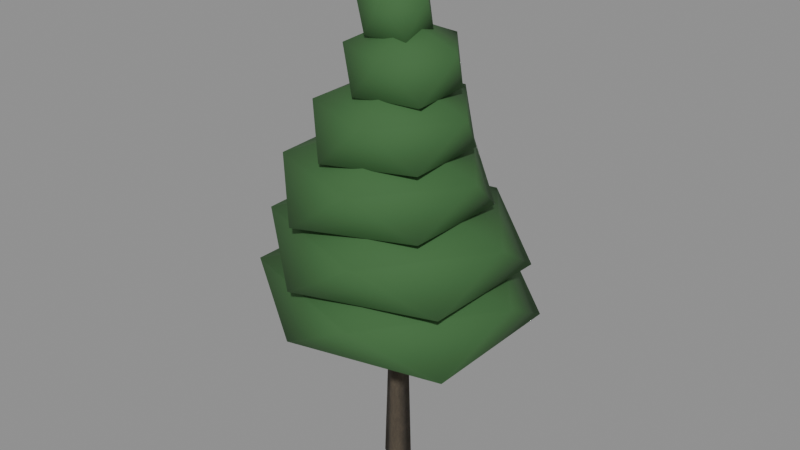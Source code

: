 # Source: mature-western-redcedar.lod2.blend  (saved by Blender 4.3.34; exported with 4.5.12 LTS)
import bpy
from mathutils import Matrix  # noqa: F401  (used for matrix-valued properties, if any)

bpy.ops.wm.read_factory_settings(use_empty=True)
scene = bpy.context.scene
scene.name = 'Scene'

# ---- images (referenced by path relative to the original .blend; pixels are not part of the script)
import os
ASSET_DIR = os.environ.get("B2B_ASSET_DIR", "")  # directory of the original .blend (textures are referenced by path, not embedded)
HERE = os.path.dirname(os.path.abspath(__file__))  # packed textures are extracted next to this script under _unpacked/

def load_image(name, relpath, width, height, colorspace="sRGB"):
    """Load a texture the original file referenced (path relative to the .blend, or extracted next to this script)."""
    p = next((c for c in (os.path.join(HERE, relpath), os.path.join(ASSET_DIR, relpath)) if relpath and os.path.exists(c)), "")
    if p:
        img = bpy.data.images.load(p, check_existing=True)
        img.name = name
    else:  # same state as the original file: an image datablock whose file is absent (Cycles renders it pink)
        img = bpy.data.images.new(name, width, height)
        img.source = "FILE"
        img.filepath = "//" + (relpath or name)
    img.colorspace_settings.name = colorspace
    return img
img_bark_basecolor_png = load_image('bark_basecolor.png', '_unpacked/bark_basecolor.2af1e8fe.png', 256, 256, 'sRGB')
img_bark_normal_png = load_image('bark_normal.png', '_unpacked/bark_normal.9ac669c6.png', 256, 256, 'Non-Color')
img_bark_orm_png = load_image('bark_orm.png', '_unpacked/bark_orm.db4bff23.png', 256, 256, 'Non-Color')

# ---- materials (node trees are filled in below, after node groups)
mat_bark_opaque = bpy.data.materials.new('bark-opaque')
mat_bark_opaque.use_backface_culling = True
mat_foliage_solid_interior = bpy.data.materials.new('foliage-solid-interior')
mat_foliage_solid_interior.use_backface_culling = True

# ---- material node trees
mat_bark_opaque.use_nodes = True; mat_bark_opaque.node_tree.nodes.clear()
_N = mat_bark_opaque.node_tree.nodes; _L = mat_bark_opaque.node_tree.links
n0 = _N.new('ShaderNodeBsdfPrincipled'); n0.name = 'Principled BSDF'; n0.location = (10, 300)
n1 = _N.new('ShaderNodeOutputMaterial'); n1.name = 'Material Output'; n1.location = (300, 300)
n2 = _N.new('ShaderNodeTexImage'); n2.name = 'Image Texture'; n2.location = (0, 0)
n2.image = img_bark_basecolor_png
n3 = _N.new('ShaderNodeTexImage'); n3.name = 'Image Texture.001'; n3.location = (0, 0)
n3.image = img_bark_normal_png
n4 = _N.new('ShaderNodeNormalMap'); n4.name = 'Normal Map'; n4.location = (0, 0)
n5 = _N.new('ShaderNodeTexImage'); n5.name = 'Image Texture.002'; n5.location = (0, 0)
n5.image = img_bark_orm_png
n6 = _N.new('ShaderNodeSeparateColor'); n6.name = 'Separate Color'; n6.location = (0, 0)
_L.new(n0.outputs[0], n1.inputs[0])
_L.new(n2.outputs[0], n0.inputs[0])
_L.new(n3.outputs[0], n4.inputs[1])
_L.new(n4.outputs[0], n0.inputs[5])
_L.new(n5.outputs[0], n6.inputs[0])
_L.new(n6.outputs[1], n0.inputs[2])
_L.new(n6.outputs[2], n0.inputs[1])
n1.is_active_output = True
mat_foliage_solid_interior.use_nodes = True; mat_foliage_solid_interior.node_tree.nodes.clear()
_N = mat_foliage_solid_interior.node_tree.nodes; _L = mat_foliage_solid_interior.node_tree.links
n0 = _N.new('ShaderNodeBsdfPrincipled'); n0.name = 'Principled BSDF'; n0.location = (10, 300)
n0.inputs[0].default_value = (0.045, 0.135, 0.04, 1.0)
n0.inputs[2].default_value = 0.88
n1 = _N.new('ShaderNodeOutputMaterial'); n1.name = 'Material Output'; n1.location = (300, 300)
_L.new(n0.outputs[0], n1.inputs[0])
n1.is_active_output = True

# ---- meshes
me_trunk_editable_mesh = bpy.data.meshes.new('trunk-editable-mesh')
me_trunk_editable_mesh.from_pydata([(-0.2949, 0.0, 0.0), (0.1475, -0.2554, 0.0), (0.1475, 0.2554, 0.0), (-0.1758, 0.02269, 3.372), (0.1049, -0.1394, 3.371), (0.1049, 0.1848, 3.372), (-0.07374, -0.04538, 6.743), (0.0709, -0.1289, 6.743), (0.0709, 0.03813, 6.744), (-0.01361, 0.0, 10.0), (0.006805, -0.01179, 10.0), (0.006807, 0.01179, 10.0)], [], [(0, 1, 4, 3), (1, 2, 5, 4), (2, 0, 3, 5), (3, 4, 7, 6), (4, 5, 8, 7), (5, 3, 6, 8), (6, 7, 10, 9), (7, 8, 11, 10), (8, 6, 9, 11)])
me_trunk_editable_mesh.polygons.foreach_set('use_smooth', [True] * 9)
_uv = me_trunk_editable_mesh.uv_layers.new(name='UVMap')
_uv.uv.foreach_set('vector', [0.0, 0.0, 0.6386, 0.0, 0.4052, 2.107, 0.0, 2.107, 0.6386, 0.0, 1.277, 0.0, 0.8105, 2.107, 0.4052, 2.107, 1.277, 0.0, 1.916, 0.0, 1.216, 2.107, 0.8105, 2.107, 0.0, 2.107, 0.4052, 2.107, 0.2088, 4.215, 0.0, 4.215, 0.4052, 2.107, 0.8105, 2.107, 0.4175, 4.215, 0.2088, 4.215, 0.8105, 2.107, 1.216, 2.107, 0.6263, 4.215, 0.4175, 4.215, 0.0, 4.215, 0.2088, 4.215, 0.02947, 6.251, 0.0, 6.251, 0.2088, 4.215, 0.4175, 4.215, 0.05894, 6.251, 0.02947, 6.251, 0.4175, 4.215, 0.6263, 4.215, 0.08841, 6.251, 0.05894, 6.251])
me_trunk_editable_mesh.materials.append(mat_bark_opaque)
me_trunk_editable_mesh.update()
me_branches_editable_mesh = bpy.data.meshes.new('branches-editable-mesh')
me_branches_editable_mesh.from_pydata([(0.03325, 0.0, 4.15), (-0.01311, -0.08834, 4.023), (-0.02013, 0.08834, 4.025), (2.047, 0.09075, 3.464), (2.04, 0.07701, 3.444), (2.039, 0.1045, 3.445), (0.03743, 0.0, 5.074), (-0.03184, -0.08728, 5.194), (-0.00559, 0.08728, 5.203), (-1.779, 0.3101, 4.529), (-1.79, 0.2965, 4.548), (-1.786, 0.3236, 4.549), (0.04536, 0.0, 6.328), (-0.04962, -0.08315, 6.219), (0.00426, 0.08315, 6.196), (1.425, -0.5725, 5.645), (1.41, -0.5855, 5.628), (1.419, -0.5596, 5.625), (0.05584, 0.0, 7.194), (-0.05513, -0.08223, 7.291), (-0.0007109, 0.08223, 7.322), (-1.068, 0.5083, 6.643), (-1.085, 0.4955, 6.658), (-1.077, 0.521, 6.663), (0.06919, 0.0, 8.327), (-0.05972, -0.08155, 8.248), (-0.009462, 0.08155, 8.208), (0.774, -0.435, 7.656), (0.7539, -0.4477, 7.644), (0.7617, -0.4223, 7.638)], [], [(0, 1, 4, 3), (1, 2, 5, 4), (2, 0, 3, 5), (6, 7, 10, 9), (7, 8, 11, 10), (8, 6, 9, 11), (12, 13, 16, 15), (13, 14, 17, 16), (14, 12, 15, 17), (18, 19, 22, 21), (19, 20, 23, 22), (20, 18, 21, 23), (24, 25, 28, 27), (25, 26, 29, 28), (26, 24, 27, 29)])
me_branches_editable_mesh.polygons.foreach_set('use_smooth', [True] * 15)
_uv = me_branches_editable_mesh.uv_layers.new(name='UVMap')
_uv.uv.foreach_set('vector', [0.0, 0.0, 0.2089, 0.0, 0.03249, 1.334, 0.0, 1.334, 0.2089, 0.0, 0.4178, 0.0, 0.06499, 1.334, 0.03249, 1.334, 0.4178, 0.0, 0.6267, 0.0, 0.09748, 1.334, 0.06499, 1.334, 0.0, 0.0, 0.2093, 0.0, 0.03255, 1.196, 0.0, 1.196, 0.2093, 0.0, 0.4185, 0.0, 0.0651, 1.196, 0.03255, 1.196, 0.4185, 0.0, 0.6278, 0.0, 0.09765, 1.196, 0.0651, 1.196, 0.0, 0.0, 0.2099, 0.0, 0.03265, 1.03, 0.0, 1.03, 0.2099, 0.0, 0.4197, 0.0, 0.06529, 1.03, 0.03265, 1.03, 0.4197, 0.0, 0.6296, 0.0, 0.09794, 1.03, 0.06529, 1.03, 0.0, 0.0, 0.211, 0.0, 0.03283, 0.8375, 0.0, 0.8375, 0.211, 0.0, 0.4221, 0.0, 0.06566, 0.8375, 0.03283, 0.8375, 0.4221, 0.0, 0.6331, 0.0, 0.09849, 0.8375, 0.06566, 0.8375, 0.0, 0.0, 0.2129, 0.0, 0.03311, 0.6702, 0.0, 0.6702, 0.2129, 0.0, 0.4258, 0.0, 0.06623, 0.6702, 0.03311, 0.6702, 0.4258, 0.0, 0.6386, 0.0, 0.09934, 0.6702, 0.06623, 0.6702])
me_branches_editable_mesh.materials.append(mat_bark_opaque)
me_branches_editable_mesh.update()
me_foliage_core_editable_mesh = bpy.data.meshes.new('foliage-core-editable-mesh')
me_foliage_core_editable_mesh.from_pydata([(0.0, 0.1027, 2.838), (2.06, -1.319, 3.321), (-0.7392, -2.059, 3.348), (-2.382, 0.1027, 3.35), (-0.7903, 2.414, 3.319), (2.087, 1.543, 3.315), (0.7909, -2.21, 4.218), (-2.087, -1.337, 4.222), (-2.062, 1.526, 4.216), (0.7382, 2.261, 4.188), (2.378, 0.1027, 4.187), (0.0, 0.1027, 4.7), (0.08865, 0.01745, 3.911), (1.903, -1.235, 4.415), (-0.6318, -2.089, 4.397), (-2.234, 0.01745, 4.399), (-0.6098, 2.06, 4.411), (1.98, 1.323, 4.396), (0.8224, -2.128, 5.33), (-1.786, -1.276, 5.319), (-1.838, 1.347, 5.332), (0.7496, 1.95, 5.284), (2.226, 0.01745, 5.283), (0.08865, 0.01745, 5.884), (-0.0895, -0.09676, 5.025), (1.367, -1.102, 5.547), (-0.7074, -1.903, 5.502), (-2.089, -0.09676, 5.502), (-0.6478, 1.536, 5.545), (1.416, 0.942, 5.533), (0.5003, -1.821, 6.378), (-1.579, -1.125, 6.363), (-1.646, 0.9772, 6.382), (0.4752, 1.554, 6.36), (1.745, -0.09676, 6.362), (-0.0895, -0.09676, 6.952), (0.001727, -0.05035, 6.04), (1.134, -0.8321, 6.584), (-0.4647, -1.414, 6.554), (-1.514, -0.05035, 6.552), (-0.4292, 1.21, 6.586), (1.125, 0.7251, 6.587), (0.4361, -1.32, 7.361), (-1.12, -0.8246, 7.356), (-1.142, 0.739, 7.363), (0.4623, 1.296, 7.384), (1.499, -0.05035, 7.386), (0.001727, -0.05035, 7.914), (0.08776, 0.07964, 7.083), (0.9293, -0.5012, 7.59), (-0.2257, -0.8369, 7.599), (-0.9313, 0.07964, 7.598), (-0.2312, 1.012, 7.593), (0.8954, 0.6371, 7.605), (0.3921, -0.8101, 8.317), (-0.727, -0.4827, 8.325), (-0.7074, 0.6285, 8.316), (0.4259, 1.068, 8.356), (1.183, 0.07964, 8.357), (0.08776, 0.07964, 8.786), (-0.09034, 0.07742, 8.106), (0.4481, -0.2942, 8.5), (-0.2761, -0.4657, 8.531), (-0.692, 0.07742, 8.531), (-0.2951, 0.6761, 8.501), (0.4297, 0.4363, 8.511), (0.1032, -0.4886, 9.133), (-0.6158, -0.2853, 9.145), (-0.5934, 0.4246, 9.131), (0.1143, 0.6756, 9.151), (0.5696, 0.07742, 9.15), (-0.09034, 0.07742, 9.487), (0.003453, -0.05333, 9.004), (0.2527, -0.2253, 9.248), (-0.08405, -0.3092, 9.266), (-0.2787, -0.05333, 9.266), (-0.09199, 0.2257, 9.247), (0.253, 0.1189, 9.247), (0.09746, -0.3282, 9.691), (-0.2468, -0.2261, 9.695), (-0.2412, 0.1155, 9.69), (0.09339, 0.2096, 9.682), (0.2931, -0.05333, 9.681), (0.003453, -0.05333, 9.926)], [], [(0, 1, 2), (1, 0, 5), (0, 2, 3), (0, 3, 4), (0, 4, 5), (1, 5, 10), (2, 1, 6), (3, 2, 7), (4, 3, 8), (5, 4, 9), (1, 10, 6), (2, 6, 7), (3, 7, 8), (4, 8, 9), (5, 9, 10), (6, 10, 11), (7, 6, 11), (8, 7, 11), (9, 8, 11), (10, 9, 11), (12, 13, 14), (13, 12, 17), (12, 14, 15), (12, 15, 16), (12, 16, 17), (13, 17, 22), (14, 13, 18), (15, 14, 19), (16, 15, 20), (17, 16, 21), (13, 22, 18), (14, 18, 19), (15, 19, 20), (16, 20, 21), (17, 21, 22), (18, 22, 23), (19, 18, 23), (20, 19, 23), (21, 20, 23), (22, 21, 23), (24, 25, 26), (25, 24, 29), (24, 26, 27), (24, 27, 28), (24, 28, 29), (25, 29, 34), (26, 25, 30), (27, 26, 31), (28, 27, 32), (29, 28, 33), (25, 34, 30), (26, 30, 31), (27, 31, 32), (28, 32, 33), (29, 33, 34), (30, 34, 35), (31, 30, 35), (32, 31, 35), (33, 32, 35), (34, 33, 35), (36, 37, 38), (37, 36, 41), (36, 38, 39), (36, 39, 40), (36, 40, 41), (37, 41, 46), (38, 37, 42), (39, 38, 43), (40, 39, 44), (41, 40, 45), (37, 46, 42), (38, 42, 43), (39, 43, 44), (40, 44, 45), (41, 45, 46), (42, 46, 47), (43, 42, 47), (44, 43, 47), (45, 44, 47), (46, 45, 47), (48, 49, 50), (49, 48, 53), (48, 50, 51), (48, 51, 52), (48, 52, 53), (49, 53, 58), (50, 49, 54), (51, 50, 55), (52, 51, 56), (53, 52, 57), (49, 58, 54), (50, 54, 55), (51, 55, 56), (52, 56, 57), (53, 57, 58), (54, 58, 59), (55, 54, 59), (56, 55, 59), (57, 56, 59), (58, 57, 59), (60, 61, 62), (61, 60, 65), (60, 62, 63), (60, 63, 64), (60, 64, 65), (61, 65, 70), (62, 61, 66), (63, 62, 67), (64, 63, 68), (65, 64, 69), (61, 70, 66), (62, 66, 67), (63, 67, 68), (64, 68, 69), (65, 69, 70), (66, 70, 71), (67, 66, 71), (68, 67, 71), (69, 68, 71), (70, 69, 71), (72, 73, 74), (73, 72, 77), (72, 74, 75), (72, 75, 76), (72, 76, 77), (73, 77, 82), (74, 73, 78), (75, 74, 79), (76, 75, 80), (77, 76, 81), (73, 82, 78), (74, 78, 79), (75, 79, 80), (76, 80, 81), (77, 81, 82), (78, 82, 83), (79, 78, 83), (80, 79, 83), (81, 80, 83), (82, 81, 83)])
me_foliage_core_editable_mesh.polygons.foreach_set('use_smooth', [True] * 140)
_uv = me_foliage_core_editable_mesh.uv_layers.new(name='UVMap')
_uv.uv.foreach_set('vector', [0.5, 0.5, 0.5, 0.5, 0.5, 0.5, 0.5, 0.5, 0.5, 0.5, 0.5, 0.5, 0.5, 0.5, 0.5, 0.5, 0.5, 0.5, 0.5, 0.5, 0.5, 0.5, 0.5, 0.5, 0.5, 0.5, 0.5, 0.5, 0.5, 0.5, 0.5, 0.5, 0.5, 0.5, 0.5, 0.5, 0.5, 0.5, 0.5, 0.5, 0.5, 0.5, 0.5, 0.5, 0.5, 0.5, 0.5, 0.5, 0.5, 0.5, 0.5, 0.5, 0.5, 0.5, 0.5, 0.5, 0.5, 0.5, 0.5, 0.5, 0.5, 0.5, 0.5, 0.5, 0.5, 0.5, 0.5, 0.5, 0.5, 0.5, 0.5, 0.5, 0.5, 0.5, 0.5, 0.5, 0.5, 0.5, 0.5, 0.5, 0.5, 0.5, 0.5, 0.5, 0.5, 0.5, 0.5, 0.5, 0.5, 0.5, 0.5, 0.5, 0.5, 0.5, 0.5, 0.5, 0.5, 0.5, 0.5, 0.5, 0.5, 0.5, 0.5, 0.5, 0.5, 0.5, 0.5, 0.5, 0.5, 0.5, 0.5, 0.5, 0.5, 0.5, 0.5, 0.5, 0.5, 0.5, 0.5, 0.5, 0.5, 0.5, 0.5, 0.5, 0.5, 0.5, 0.5, 0.5, 0.5, 0.5, 0.5, 0.5, 0.5, 0.5, 0.5, 0.5, 0.5, 0.5, 0.5, 0.5, 0.5, 0.5, 0.5, 0.5, 0.5, 0.5, 0.5, 0.5, 0.5, 0.5, 0.5, 0.5, 0.5, 0.5, 0.5, 0.5, 0.5, 0.5, 0.5, 0.5, 0.5, 0.5, 0.5, 0.5, 0.5, 0.5, 0.5, 0.5, 0.5, 0.5, 0.5, 0.5, 0.5, 0.5, 0.5, 0.5, 0.5, 0.5, 0.5, 0.5, 0.5, 0.5, 0.5, 0.5, 0.5, 0.5, 0.5, 0.5, 0.5, 0.5, 0.5, 0.5, 0.5, 0.5, 0.5, 0.5, 0.5, 0.5, 0.5, 0.5, 0.5, 0.5, 0.5, 0.5, 0.5, 0.5, 0.5, 0.5, 0.5, 0.5, 0.5, 0.5, 0.5, 0.5, 0.5, 0.5, 0.5, 0.5, 0.5, 0.5, 0.5, 0.5, 0.5, 0.5, 0.5, 0.5, 0.5, 0.5, 0.5, 0.5, 0.5, 0.5, 0.5, 0.5, 0.5, 0.5, 0.5, 0.5, 0.5, 0.5, 0.5, 0.5, 0.5, 0.5, 0.5, 0.5, 0.5, 0.5, 0.5, 0.5, 0.5, 0.5, 0.5, 0.5, 0.5, 0.5, 0.5, 0.5, 0.5, 0.5, 0.5, 0.5, 0.5, 0.5, 0.5, 0.5, 0.5, 0.5, 0.5, 0.5, 0.5, 0.5, 0.5, 0.5, 0.5, 0.5, 0.5, 0.5, 0.5, 0.5, 0.5, 0.5, 0.5, 0.5, 0.5, 0.5, 0.5, 0.5, 0.5, 0.5, 0.5, 0.5, 0.5, 0.5, 0.5, 0.5, 0.5, 0.5, 0.5, 0.5, 0.5, 0.5, 0.5, 0.5, 0.5, 0.5, 0.5, 0.5, 0.5, 0.5, 0.5, 0.5, 0.5, 0.5, 0.5, 0.5, 0.5, 0.5, 0.5, 0.5, 0.5, 0.5, 0.5, 0.5, 0.5, 0.5, 0.5, 0.5, 0.5, 0.5, 0.5, 0.5, 0.5, 0.5, 0.5, 0.5, 0.5, 0.5, 0.5, 0.5, 0.5, 0.5, 0.5, 0.5, 0.5, 0.5, 0.5, 0.5, 0.5, 0.5, 0.5, 0.5, 0.5, 0.5, 0.5, 0.5, 0.5, 0.5, 0.5, 0.5, 0.5, 0.5, 0.5, 0.5, 0.5, 0.5, 0.5, 0.5, 0.5, 0.5, 0.5, 0.5, 0.5, 0.5, 0.5, 0.5, 0.5, 0.5, 0.5, 0.5, 0.5, 0.5, 0.5, 0.5, 0.5, 0.5, 0.5, 0.5, 0.5, 0.5, 0.5, 0.5, 0.5, 0.5, 0.5, 0.5, 0.5, 0.5, 0.5, 0.5, 0.5, 0.5, 0.5, 0.5, 0.5, 0.5, 0.5, 0.5, 0.5, 0.5, 0.5, 0.5, 0.5, 0.5, 0.5, 0.5, 0.5, 0.5, 0.5, 0.5, 0.5, 0.5, 0.5, 0.5, 0.5, 0.5, 0.5, 0.5, 0.5, 0.5, 0.5, 0.5, 0.5, 0.5, 0.5, 0.5, 0.5, 0.5, 0.5, 0.5, 0.5, 0.5, 0.5, 0.5, 0.5, 0.5, 0.5, 0.5, 0.5, 0.5, 0.5, 0.5, 0.5, 0.5, 0.5, 0.5, 0.5, 0.5, 0.5, 0.5, 0.5, 0.5, 0.5, 0.5, 0.5, 0.5, 0.5, 0.5, 0.5, 0.5, 0.5, 0.5, 0.5, 0.5, 0.5, 0.5, 0.5, 0.5, 0.5, 0.5, 0.5, 0.5, 0.5, 0.5, 0.5, 0.5, 0.5, 0.5, 0.5, 0.5, 0.5, 0.5, 0.5, 0.5, 0.5, 0.5, 0.5, 0.5, 0.5, 0.5, 0.5, 0.5, 0.5, 0.5, 0.5, 0.5, 0.5, 0.5, 0.5, 0.5, 0.5, 0.5, 0.5, 0.5, 0.5, 0.5, 0.5, 0.5, 0.5, 0.5, 0.5, 0.5, 0.5, 0.5, 0.5, 0.5, 0.5, 0.5, 0.5, 0.5, 0.5, 0.5, 0.5, 0.5, 0.5, 0.5, 0.5, 0.5, 0.5, 0.5, 0.5, 0.5, 0.5, 0.5, 0.5, 0.5, 0.5, 0.5, 0.5, 0.5, 0.5, 0.5, 0.5, 0.5, 0.5, 0.5, 0.5, 0.5, 0.5, 0.5, 0.5, 0.5, 0.5, 0.5, 0.5, 0.5, 0.5, 0.5, 0.5, 0.5, 0.5, 0.5, 0.5, 0.5, 0.5, 0.5, 0.5, 0.5, 0.5, 0.5, 0.5, 0.5, 0.5, 0.5, 0.5, 0.5, 0.5, 0.5, 0.5, 0.5, 0.5, 0.5, 0.5, 0.5, 0.5, 0.5, 0.5, 0.5, 0.5, 0.5, 0.5, 0.5, 0.5, 0.5, 0.5, 0.5, 0.5, 0.5, 0.5, 0.5, 0.5, 0.5, 0.5, 0.5, 0.5, 0.5, 0.5, 0.5, 0.5, 0.5, 0.5, 0.5, 0.5, 0.5, 0.5, 0.5, 0.5, 0.5, 0.5, 0.5, 0.5, 0.5, 0.5, 0.5, 0.5, 0.5, 0.5, 0.5, 0.5, 0.5, 0.5, 0.5, 0.5, 0.5, 0.5, 0.5, 0.5, 0.5, 0.5, 0.5, 0.5, 0.5, 0.5, 0.5, 0.5, 0.5, 0.5, 0.5, 0.5, 0.5, 0.5, 0.5, 0.5, 0.5, 0.5, 0.5, 0.5, 0.5, 0.5, 0.5, 0.5, 0.5, 0.5, 0.5, 0.5, 0.5, 0.5, 0.5, 0.5, 0.5, 0.5, 0.5, 0.5, 0.5, 0.5, 0.5, 0.5, 0.5, 0.5, 0.5, 0.5, 0.5, 0.5, 0.5, 0.5, 0.5, 0.5, 0.5, 0.5, 0.5, 0.5, 0.5, 0.5, 0.5, 0.5, 0.5, 0.5, 0.5, 0.5, 0.5, 0.5, 0.5, 0.5, 0.5, 0.5, 0.5, 0.5, 0.5, 0.5, 0.5, 0.5, 0.5, 0.5, 0.5, 0.5, 0.5, 0.5, 0.5, 0.5, 0.5, 0.5, 0.5, 0.5, 0.5, 0.5, 0.5, 0.5, 0.5, 0.5, 0.5, 0.5, 0.5, 0.5, 0.5, 0.5, 0.5, 0.5, 0.5, 0.5, 0.5, 0.5, 0.5, 0.5, 0.5, 0.5, 0.5, 0.5, 0.5, 0.5, 0.5, 0.5, 0.5, 0.5, 0.5, 0.5, 0.5, 0.5, 0.5, 0.5, 0.5, 0.5, 0.5, 0.5, 0.5, 0.5, 0.5, 0.5, 0.5, 0.5, 0.5, 0.5, 0.5, 0.5, 0.5, 0.5, 0.5, 0.5, 0.5, 0.5, 0.5, 0.5, 0.5, 0.5, 0.5, 0.5, 0.5, 0.5, 0.5, 0.5, 0.5, 0.5, 0.5, 0.5, 0.5, 0.5, 0.5, 0.5, 0.5, 0.5, 0.5, 0.5, 0.5, 0.5, 0.5, 0.5, 0.5, 0.5, 0.5, 0.5, 0.5, 0.5, 0.5, 0.5, 0.5, 0.5, 0.5, 0.5, 0.5, 0.5, 0.5, 0.5, 0.5, 0.5, 0.5, 0.5, 0.5, 0.5, 0.5, 0.5, 0.5])
me_foliage_core_editable_mesh.materials.append(mat_foliage_solid_interior)
me_foliage_core_editable_mesh.update()

# ---- objects
ob_trunk = bpy.data.objects.new('trunk', me_trunk_editable_mesh)
ob_branches = bpy.data.objects.new('branches', me_branches_editable_mesh)
ob_foliage_core = bpy.data.objects.new('foliage-core', me_foliage_core_editable_mesh)

# ---- transforms, parenting, visibility, modifiers, constraints
ob_trunk.location = (0.0, 0.0, 0.0)
_vg = ob_trunk.vertex_groups.new(name='leader-trunk')
ob_branches.location = (0.0, 0.0, 0.0)
_vg = ob_branches.vertex_groups.new(name='primary-00')
_vg = ob_branches.vertex_groups.new(name='primary-01')
_vg = ob_branches.vertex_groups.new(name='primary-02')
_vg = ob_branches.vertex_groups.new(name='primary-03')
_vg = ob_branches.vertex_groups.new(name='primary-04')
ob_foliage_core.location = (0.0, 0.0, 0.0)
_vg = ob_foliage_core.vertex_groups.new(name='crown-interior-00')
_vg = ob_foliage_core.vertex_groups.new(name='crown-interior-01')
_vg = ob_foliage_core.vertex_groups.new(name='crown-interior-02')
_vg = ob_foliage_core.vertex_groups.new(name='crown-interior-03')
_vg = ob_foliage_core.vertex_groups.new(name='crown-interior-04')
_vg = ob_foliage_core.vertex_groups.new(name='crown-interior-05')
_vg = ob_foliage_core.vertex_groups.new(name='crown-interior-06')

# ---- collection membership
scene.collection.objects.link(ob_trunk)
scene.collection.objects.link(ob_branches)
scene.collection.objects.link(ob_foliage_core)

# ---- scene / render settings (as saved in the file)
scene.frame_start = 1; scene.frame_end = 250; scene.frame_set(1)
scene.render.engine = 'BLENDER_EEVEE_NEXT'
bpy.context.view_layer.update()

# ---- added for rendering (the .blend has no active camera and no usable light): camera, sun + grey world if the file has none
cam_auto = bpy.data.cameras.new('AutoCamera')
cam_auto.lens = 50.0
cam_auto.sensor_width = 36.0
cam_auto.clip_end = 1000.0
ob_auto_camera = bpy.data.objects.new('AutoCamera', cam_auto)
scene.collection.objects.link(ob_auto_camera)
ob_auto_camera.location = (11.1024, -13.2229, 13.8832)
ob_auto_camera.rotation_euler = (1.09748, -7.21219e-08, 0.694738)
scene.camera = ob_auto_camera
light_auto_sun = bpy.data.lights.new('AutoSun', 'SUN')
light_auto_sun.energy = 3.0
light_auto_sun.angle = 0.0523599
ob_auto_sun = bpy.data.objects.new('AutoSun', light_auto_sun)
scene.collection.objects.link(ob_auto_sun)
ob_auto_sun.rotation_euler = (0.872665, 0.174533, 0.523599)
if scene.world is None:
    world_auto = bpy.data.worlds.new('AutoWorld')
    world_auto.color = (0.3, 0.3, 0.3)
    scene.world = world_auto
bpy.context.view_layer.update()
